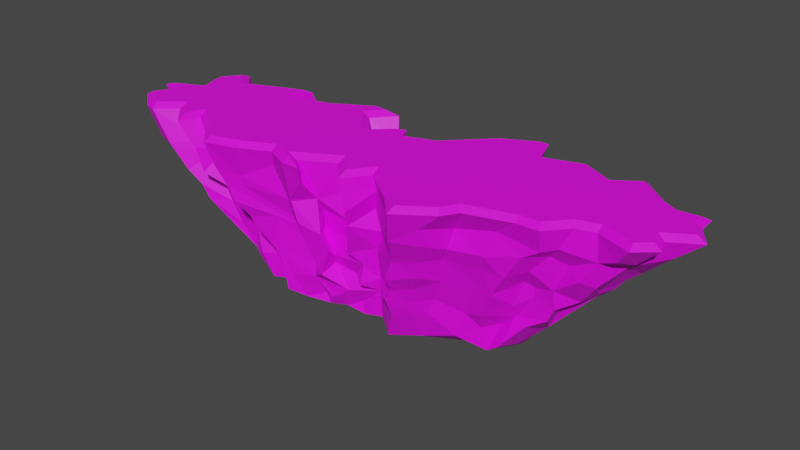 # Source: Land1.blend  (saved by Blender 2.91.10; exported with 4.5.12 LTS)
import bpy
from mathutils import Matrix  # noqa: F401  (used for matrix-valued properties, if any)

bpy.ops.wm.read_factory_settings(use_empty=True)
scene = bpy.context.scene
scene.name = 'Scene'

# ---- collections
col_collection = bpy.data.collections.new('Collection'); scene.collection.children.link(col_collection)

# ---- images (referenced by path relative to the original .blend; pixels are not part of the script)
import os
ASSET_DIR = os.environ.get("B2B_ASSET_DIR", "")  # directory of the original .blend (textures are referenced by path, not embedded)
HERE = os.path.dirname(os.path.abspath(__file__))  # packed textures are extracted next to this script under _unpacked/

def load_image(name, relpath, width, height, colorspace="sRGB"):
    """Load a texture the original file referenced (path relative to the .blend, or extracted next to this script)."""
    p = next((c for c in (os.path.join(HERE, relpath), os.path.join(ASSET_DIR, relpath)) if relpath and os.path.exists(c)), "")
    if p:
        img = bpy.data.images.load(p, check_existing=True)
        img.name = name
    else:  # same state as the original file: an image datablock whose file is absent (Cycles renders it pink)
        img = bpy.data.images.new(name, width, height)
        img.source = "FILE"
        img.filepath = "//" + (relpath or name)
    img.colorspace_settings.name = colorspace
    return img
img_endesga_32_32x_png = load_image('endesga-32-32x.png', 'endesga-32-32x.png', 1024, 1024, 'sRGB')

# ---- materials (node trees are filled in below, after node groups)
mat_cliff = bpy.data.materials.new('Cliff')
mat_cliff.use_transparent_shadow = False

# ---- material node trees
mat_cliff.use_nodes = True; mat_cliff.node_tree.nodes.clear()
_N = mat_cliff.node_tree.nodes; _L = mat_cliff.node_tree.links
n0 = _N.new('ShaderNodeBsdfPrincipled'); n0.name = 'Principled BSDF'; n0.location = (10, 300)
n0.distribution = 'GGX'
n0.subsurface_method = 'BURLEY'
n0.inputs[3].default_value = 1.45
n0.inputs[27].default_value = (0.0, 0.0, 0.0, 1.0)
n0.inputs[28].default_value = 1.0
n1 = _N.new('ShaderNodeOutputMaterial'); n1.name = 'Material Output'; n1.location = (300, 300)
n2 = _N.new('ShaderNodeTexImage'); n2.name = 'Image Texture'; n2.location = (-280, 280)
n2.image = img_endesga_32_32x_png
_L.new(n0.outputs[0], n1.inputs[0])
_L.new(n2.outputs[0], n0.inputs[0])
n1.is_active_output = True

# ---- world
world_world = bpy.data.worlds.new('World'); scene.world = world_world
world_world.use_nodes = True; world_world.node_tree.nodes.clear()
_N = world_world.node_tree.nodes; _L = world_world.node_tree.links
n0 = _N.new('ShaderNodeOutputWorld'); n0.name = 'World Output'; n0.location = (300, 300)
n1 = _N.new('ShaderNodeBackground'); n1.name = 'Background'; n1.location = (10, 300)
n1.inputs[0].default_value = (0.05088, 0.05088, 0.05088, 1.0)
_L.new(n1.outputs[0], n0.inputs[0])
n0.is_active_output = True
world_world.color = (0.05088, 0.05088, 0.05088)
world_world.use_sun_shadow = False
world_world.sun_shadow_jitter_overblur = 0.0

# ---- meshes
me_plane = bpy.data.meshes.new('Plane')
me_plane.from_pydata([(-0.3166, 0.05968, 0.0119), (-0.2177, 0.1093, 0.009697), (-0.5535, 0.5052, 0.0213), (-0.8222, 0.4208, 0.02759), (0.5806, 0.2876, -0.009259), (0.6391, 0.5605, -0.00872), (-0.001349, 0.4282, 0.02591), (-0.07328, 0.1037, 0.006028), (0.3258, 0.1435, -0.00562), (0.8197, 0.4626, -0.01413), (0.5094, 0.578, -0.005314), (0.3012, 0.5986, 0.002412), (0.2197, 0.5853, -0.001889), (0.0569, 0.5433, 0.005992), (-0.188, 0.3966, 0.01116), (-1.762, -0.0005973, 1.061), (-1.641, -0.09846, 1.059), (-1.603, -0.1083, 1.059), (-1.459, 0.01633, 1.056), (-1.333, -0.1097, 1.054), (-1.288, 0.01683, 1.053), (-1.035, -0.1541, 1.049), (-0.9451, -0.2455, 1.048), (-0.7664, -0.1833, 1.045), (-0.5686, -0.07947, 1.041), (-0.4029, -0.1539, 1.039), (-0.3989, -0.1538, 1.039), (-0.448, -0.1089, 1.039), (-0.1616, 0.06354, 1.034), (-0.03911, -0.07235, 1.032), (0.07055, 0.07663, 1.03), (0.343, -0.1265, 1.026), (0.4446, -0.2342, 1.025), (0.6264, -0.1001, 1.021), (0.6894, 0.005493, 1.02), (0.9853, 0.1054, 1.014), (1.112, 0.1124, 1.012), (1.224, 0.2484, 1.01), (1.364, 0.2942, 1.007), (1.574, 0.2255, 1.004), (1.651, 0.297, 1.002), (1.611, 0.4031, 1.003), (1.773, 0.5111, 0.9996), (1.698, 0.6206, 1.001), (1.694, 0.7053, 1.0), (1.565, 0.6864, 1.003), (1.423, 0.7566, 1.005), (1.268, 0.8837, 1.007), (1.117, 0.7711, 1.01), (0.9137, 0.8685, 1.013), (0.6205, 0.7641, 1.018), (0.5456, 0.962, 1.019), (0.3393, 0.845, 1.023), (0.08812, 0.5714, 1.028), (-0.1712, 0.4696, 1.033), (-0.2035, 0.5537, 1.033), (-0.3539, 0.4037, 1.036), (-0.5419, 0.6312, 1.038), (-0.4529, 0.7429, 1.037), (-0.5282, 0.7523, 1.038), (-0.7835, 0.5924, 1.042), (-1.054, 0.5102, 1.047), (-1.077, 0.6468, 1.047), (-1.178, 0.6033, 1.049), (-1.463, 0.469, 1.054), (-1.562, 0.5788, 1.056), (-1.644, 0.4586, 1.058), (-1.597, 0.2768, 1.057), (-1.774, 0.1832, 1.061), (-1.686, 0.1379, 1.059), (-0.4953, 0.5225, 0.1752), (-0.505, 0.5255, 0.3385), (-0.5928, 0.5246, 0.462), (-0.6464, 0.5448, 0.6268), (-0.6821, 0.562, 0.7706), (-0.9039, 0.5291, 0.8402), (-0.8729, 0.5411, 0.7309), (-0.7889, 0.5445, 0.5906), (-0.8506, 0.5592, 0.5165), (-0.7111, 0.5532, 0.4166), (-0.6651, 0.482, 0.2903), (-0.593, 0.5093, 0.1674), (0.3989, 0.1044, 0.1941), (0.4422, 0.1143, 0.3005), (0.5135, 0.08272, 0.4588), (0.5593, 0.04516, 0.6293), (0.5997, 0.01522, 0.7168), (0.6298, 0.0401, 0.843), (0.8677, 0.08441, 0.885), (0.8, 0.05675, 0.7276), (0.7657, 0.09376, 0.6183), (0.7081, 0.1228, 0.4992), (0.6583, 0.1497, 0.3588), (0.463, 0.1485, 0.04807), (-0.94, 0.6964, 0.8503), (-0.893, 0.6678, 0.7151), (-0.8056, 0.6185, 0.586), (-0.6799, 0.5667, 0.2847), (-0.5986, 0.5059, 0.07164), (1.115, 0.1191, 0.8321), (1.015, 0.1033, 0.7744), (0.9067, 0.1066, 0.6063), (0.8155, 0.1301, 0.462), (0.7267, 0.1693, 0.2783), (0.6257, 0.1735, 0.2485), (0.5649, 0.1542, 0.08906), (-1.098, 0.616, 0.8467), (-1.087, 0.5792, 0.7676), (-0.9896, 0.5532, 0.6518), (-0.8807, 0.5546, 0.5245), (-0.8792, 0.5168, 0.398), (-0.7948, 0.5393, 0.3255), (-0.6551, 0.4769, 0.02368), (1.185, 0.1897, 0.8437), (1.11, 0.2271, 0.7644), (1.003, 0.2033, 0.6473), (0.946, 0.2647, 0.5343), (0.8836, 0.2479, 0.3673), (0.6847, 0.2354, 0.1537), (-1.352, 0.4848, 0.8207), (-1.276, 0.474, 0.7209), (-1.171, 0.457, 0.6117), (-1.106, 0.446, 0.523), (-1.053, 0.4343, 0.411), (-0.9824, 0.4375, 0.2595), (-0.9011, 0.4134, 0.1777), (1.201, 0.2768, 0.7185), (0.9924, 0.287, 0.5059), (0.9872, 0.2925, 0.4327), (0.8748, 0.297, 0.2723), (0.7842, 0.3027, 0.1835), (0.7066, 0.2715, -0.01032), (-1.503, 0.6298, 0.8897), (-1.366, 0.5824, 0.7493), (-1.32, 0.5905, 0.6928), (-1.162, 0.5657, 0.4713), (-1.086, 0.5295, 0.3418), (-0.9142, 0.5399, 0.1448), (1.499, 0.2171, 0.8662), (1.379, 0.2545, 0.8069), (1.287, 0.24, 0.6656), (1.118, 0.2704, 0.5391), (1.125, 0.2871, 0.4128), (0.8371, 0.2313, 0.1087), (0.8126, 0.2312, 0.07506), (-1.554, 0.513, 0.8339), (-1.488, 0.4528, 0.739), (-1.295, 0.4401, 0.55), (-1.26, 0.4277, 0.5), (-1.22, 0.3916, 0.4237), (-1.108, 0.447, 0.2956), (-1.005, 0.4151, 0.1444), (-0.9725, 0.323, 0.08474), (1.561, 0.3039, 0.8394), (1.359, 0.2962, 0.6325), (1.249, 0.344, 0.4859), (0.9602, 0.2719, 0.2479), (0.8564, 0.372, 0.04731), (-1.509, 0.325, 0.8492), (-1.42, 0.3393, 0.6706), (-1.394, 0.3362, 0.636), (-1.323, 0.34, 0.5233), (-1.209, 0.3135, 0.4083), (-1.192, 0.3128, 0.4021), (1.503, 0.3469, 0.7885), (1.461, 0.4039, 0.7093), (1.313, 0.4073, 0.5493), (1.301, 0.446, 0.5059), (1.127, 0.3845, 0.4204), (1.013, 0.4259, 0.196), (0.979, 0.3663, 0.2001), (-1.756, 0.1848, 0.8661), (-1.574, 0.2472, 0.691), (-1.507, 0.2463, 0.6047), (-1.41, 0.2716, 0.4983), (-1.298, 0.2538, 0.3901), (-1.071, 0.2571, 0.1373), (-1.12, 0.207, 0.1979), (-0.9498, 0.1918, 0.0291), (1.691, 0.455, 0.8592), (1.496, 0.5216, 0.6738), (1.429, 0.476, 0.6261), (1.365, 0.4825, 0.5451), (0.9276, 0.4064, 0.1133), (-1.241, 0.07548, 0.3155), (-1.246, 0.0724, 0.3221), (-1.388, 0.08333, 0.543), (-1.515, 0.04472, 0.6541), (-1.571, 0.03936, 0.7141), (-1.728, -0.003645, 0.8405), (-1.611, -0.09183, 0.8249), (-1.479, -0.08752, 0.7359), (-1.291, -0.06125, 0.5656), (-1.133, 0.06311, 0.2749), (-1.642, 0.1388, 0.821), (-1.582, 0.1566, 0.7648), (-1.459, 0.1465, 0.5969), (-1.335, 0.04496, 0.5048), (-1.263, 0.1317, 0.4003), (-1.113, 0.1969, 0.2005), (1.652, 0.6037, 0.8957), (1.412, 0.5806, 0.6578), (1.28, 0.5458, 0.4588), (1.226, 0.5466, 0.4144), (1.068, 0.5517, 0.2925), (-1.484, -0.1324, 0.8173), (-1.382, -0.08859, 0.6514), (-1.244, -0.0457, 0.4721), (-0.9409, 0.04904, 0.1935), (1.558, 0.7172, 0.8287), (1.494, 0.6857, 0.7414), (1.25, 0.6248, 0.5054), (0.9995, 0.5733, 0.19), (-1.341, -0.008572, 0.8384), (-1.301, -0.006405, 0.7212), (-1.222, 0.02439, 0.6639), (-1.11, 0.02355, 0.4703), (-1.035, 0.03244, 0.3313), (-0.9028, 0.03908, 0.1538), (-0.8013, 0.05544, 0.02423), (1.456, 0.7076, 0.8157), (1.363, 0.6697, 0.672), (1.064, 0.6388, 0.3926), (1.003, 0.5535, 0.2796), (-1.222, -0.146, 0.8608), (-1.18, -0.1307, 0.7044), (-1.064, -0.03432, 0.5665), (-0.9111, 0.04053, 0.3614), (-0.856, 0.01941, 0.1873), (1.312, 0.7943, 0.8359), (1.229, 0.7755, 0.7205), (1.154, 0.7399, 0.6105), (0.9575, 0.6883, 0.4247), (0.9299, 0.6082, 0.3261), (0.8351, 0.5366, 0.07882), (-1.161, -0.00787, 0.8398), (-1.147, 0.006276, 0.8063), (-0.9375, 0.01953, 0.4991), (-0.7339, 0.07614, 0.2005), (-0.6561, 0.1241, 0.02115), (1.166, 0.8959, 0.8268), (1.114, 0.8654, 0.7482), (1.038, 0.7572, 0.5588), (1.052, 0.7804, 0.571), (0.914, 0.7686, 0.4367), (0.8144, 0.6612, 0.2779), (0.7173, 0.6495, 0.1359), (-1.091, -0.09839, 0.894), (-0.9788, -0.09015, 0.708), (-0.9112, -0.1228, 0.6172), (-0.8958, -0.01087, 0.517), (-0.7812, -0.04677, 0.383), (-0.8107, 0.03906, 0.2782), (-0.6501, 0.0442, 0.04967), (1.022, 0.79, 0.8201), (0.932, 0.7383, 0.6992), (0.9022, 0.6948, 0.6118), (0.7899, 0.6447, 0.4574), (0.7035, 0.6588, 0.3324), (0.5508, 0.6517, 0.1125), (0.5911, 0.6215, 0.006861), (-0.9276, -0.2448, 0.844), (-0.8742, -0.2072, 0.7294), (-0.8374, -0.1963, 0.6366), (-0.7723, -0.1342, 0.5327), (-0.7499, -0.1234, 0.4677), (-0.6202, -0.08716, 0.3452), (-0.5833, -0.07188, 0.2689), (-0.5681, -0.04651, 0.06245), (0.88, 0.8792, 0.8737), (0.7882, 0.8411, 0.7877), (0.7165, 0.7968, 0.6085), (0.672, 0.7896, 0.5316), (0.6659, 0.7129, 0.3693), (0.551, 0.6852, 0.3297), (-0.2231, 0.05131, 0.1052), (0.4783, 0.6557, 0.05735), (-0.778, -0.1748, 0.8105), (-0.7882, -0.172, 0.748), (-0.6324, -0.1005, 0.6226), (-0.5892, -0.08459, 0.5701), (-0.9233, 0.1674, 0.02823), (-0.5363, -0.04121, 0.1712), (-0.4745, 0.02339, 0.01478), (0.5983, 0.7465, 0.7691), (0.5061, 0.6691, 0.6372), (0.4871, 0.6804, 0.5), (0.4482, 0.6119, 0.3949), (0.3681, 0.636, 0.2797), (0.3608, 0.6199, 0.1044), (0.2984, 0.6079, 0.08974), (-0.5839, -0.1035, 0.9157), (-0.493, -0.0828, 0.7112), (-0.4971, -0.04405, 0.5847), (-0.4714, -0.03332, 0.5357), (-0.4338, -0.003584, 0.4281), (-0.3896, 0.02257, 0.2859), (-0.3969, 0.01785, 0.1898), (-0.3558, 0.071, 0.06656), (0.5556, 0.9935, 0.9176), (0.4688, 0.9373, 0.7234), (0.3871, 0.881, 0.6136), (0.39, 0.8563, 0.5148), (0.3532, 0.7981, 0.4025), (0.3246, 0.7277, 0.2723), (0.3201, 0.7279, 0.1666), (0.231, 0.6856, 0.1306), (-0.4171, -0.1439, 0.7608), (-0.4188, -0.1359, 0.7425), (-0.3698, -0.1353, 0.6175), (-0.3532, -0.1045, 0.4989), (-0.307, -0.06894, 0.3584), (-0.2806, -0.04736, 0.269), (1.087, 0.2857, 0.3296), (-0.2784, 0.03805, 0.07639), (0.2165, 0.7602, 0.8167), (0.2359, 0.7635, 0.7061), (0.2141, 0.7468, 0.6003), (0.1519, 0.6822, 0.4713), (1.136, 0.6406, 0.4382), (0.1638, 0.639, 0.3246), (0.06995, 0.603, 0.1503), (0.1016, 0.6, 0.06937), (-0.3003, -0.1703, 0.915), (-0.2889, -0.0516, 0.7698), (-0.2439, -0.08124, 0.5589), (-0.2114, -0.05479, 0.4524), (-0.7188, 0.07573, 0.1766), (-0.1597, 0.06094, 0.1577), (0.1001, 0.6471, 0.8799), (0.06126, 0.589, 0.7044), (0.04452, 0.5808, 0.6097), (0.05253, 0.5931, 0.4548), (0.06346, 0.5829, 0.4079), (0.06016, 0.5252, 0.2748), (-0.01283, 0.4693, 0.1913), (0.03248, 0.463, 0.07338), (-0.3686, -0.08627, 0.8061), (-0.3064, 0.02829, 0.6557), (-0.3263, 0.03681, 0.5277), (-0.2444, 0.03416, 0.3786), (-0.2724, 0.07182, 0.3029), (-0.1738, 0.5526, 0.866), (-0.1313, 0.5238, 0.6726), (-0.2012, 0.5121, 0.5267), (-0.1342, 0.4989, 0.402), (-0.108, 0.4733, 0.3146), (-1.153, -0.006831, 0.3731), (-0.1592, 0.0378, 0.8175), (-0.1312, 0.0466, 0.6363), (-0.1434, 0.05458, 0.5202), (-0.03424, 0.05321, 0.3792), (-0.1357, 0.1005, 0.2651), (0.03059, 0.1263, 0.1932), (-0.1126, 0.132, 0.06987), (1.296, 0.6653, 0.5957), (-0.142, 0.637, 0.7164), (-0.1381, 0.5794, 0.5555), (0.626, 0.6391, 0.05236), (-0.1612, 0.5474, 0.4289), (-0.165, 0.5959, 0.3071), (-0.1334, 0.455, 0.01019), (-0.009766, -0.1271, 0.7953), (-0.03082, -0.08582, 0.6892), (-0.1, -0.01183, 0.4645), (0.8741, 0.5713, 0.1896), (-0.04604, 0.03615, 0.2469), (-0.9358, 0.03934, 0.4073), (-0.2804, 0.4213, 0.8508), (-0.2852, 0.4244, 0.7882), (-0.274, 0.4338, 0.7219), (-0.2542, 0.4528, 0.4987), (-0.234, 0.4486, 0.3756), (-0.2771, 0.4104, 0.23), (-0.2751, 0.3861, 0.1857), (0.0941, 0.03088, 0.9056), (0.05785, 0.05975, 0.7712), (0.1022, 0.07303, 0.6338), (0.05132, 0.07677, 0.5091), (0.05089, 0.1092, 0.2951), (0.03776, 0.1249, 0.2026), (0.02498, 0.1499, 0.003859), (-0.3909, 0.5766, 0.8274), (-0.3942, 0.5932, 0.7165), (-0.3749, 0.5899, 0.6189), (-0.3453, 0.5679, 0.5369), (-0.3463, 0.604, 0.4109), (-0.2826, 0.4661, 0.3137), (-1.074, -0.03434, 0.6049), (0.2632, -0.09648, 0.8702), (0.2391, -0.08526, 0.7208), (0.2303, -0.04912, 0.6343), (0.1254, 0.01499, 0.5235), (0.2455, -0.03125, 0.3813), (0.1793, -0.02931, 0.2842), (0.1186, 0.05453, 0.1784), (-0.1914, 0.4226, 0.0749), (-0.3041, 0.6926, 0.8397), (-0.3398, 0.6692, 0.6804), (-0.2751, 0.6311, 0.5158), (-0.311, 0.5931, 0.2738), (-0.3106, 0.5203, 0.01522), (0.3903, -0.2279, 0.7897), (0.3455, -0.1467, 0.62), (0.2931, -0.136, 0.4774), (0.291, -0.07877, 0.3893), (0.2504, -0.08773, 0.3154), (0.2488, -0.02731, 0.1858), (0.1769, 0.02512, -0.0009714), (-0.5075, 0.6954, 0.8144), (-0.471, 0.6755, 0.7119), (-0.4386, 0.658, 0.5809), (-0.4187, 0.6144, 0.4369), (-0.3684, 0.6015, 0.2664), (-0.3879, 0.5838, 0.1708), (-0.3135, 0.5253, 0.01466), (0.5432, -0.1637, 0.8859), (0.5338, -0.1398, 0.7729), (0.4741, -0.08034, 0.6317), (0.4523, -0.0462, 0.5093), (0.3893, -0.003538, 0.3961), (0.3306, -0.003979, 0.2897), (0.3294, 0.03004, 0.2049), (-0.7607, 0.4414, 0.0261), (-1.819, -0.01179, 1.032), (-1.662, -0.1388, 1.029), (-1.592, -0.1567, 1.028), (-1.462, -0.04383, 1.026), (-1.315, -0.19, 1.024), (-1.266, -0.05149, 1.022), (-1.064, -0.1882, 1.019), (-0.9575, -0.2963, 1.018), (-0.7494, -0.2239, 1.014), (-0.5676, -0.1285, 1.011), (-0.4121, -0.1983, 1.008), (-0.2898, -0.1944, 1.006), (-0.3753, -0.1163, 1.008), (-0.1705, 0.007014, 1.004), (-0.03619, -0.142, 1.002), (0.07923, 0.01478, 0.9994), (0.3132, -0.1596, 0.9959), (0.4389, -0.2929, 0.9944), (0.6591, -0.1303, 0.99), (0.7184, -0.03112, 0.9888), (0.9931, 0.06167, 0.9836), (1.134, 0.06937, 0.9814), (1.249, 0.2104, 0.979), (1.363, 0.2478, 0.9769), (1.585, 0.1755, 0.9735), (1.702, 0.2848, 0.9711), (1.664, 0.3858, 0.9714), (1.834, 0.4991, 0.9681), (1.741, 0.6351, 0.9693), (1.735, 0.7557, 0.9689), (1.572, 0.7318, 0.9718), (1.447, 0.7937, 0.9738), (1.269, 0.9394, 0.9763), (1.111, 0.8222, 0.9793), (0.9157, 0.916, 0.9823), (0.6459, 0.8199, 0.9872), (0.5681, 1.026, 0.9878), (0.311, 0.8798, 0.9926), (0.06205, 0.6086, 0.9977), (-0.1465, 0.5267, 1.002), (-0.1872, 0.6325, 1.002), (-0.3513, 0.4689, 1.005), (-0.4857, 0.6316, 1.007), (-0.3701, 0.7767, 1.004), (-0.5388, 0.7978, 1.007), (-0.8024, 0.6327, 1.012), (-1.019, 0.5667, 1.016), (-1.044, 0.7092, 1.016), (-1.197, 0.6434, 1.019), (-1.453, 0.5227, 1.024), (-1.567, 0.6498, 1.025), (-1.692, 0.4669, 1.028), (-1.649, 0.2993, 1.028), (-1.869, 0.1825, 1.032), (-1.747, 0.1195, 1.03)], [], [(9, 5, 260, 10, 11, 12, 13, 361, 14, 401, 415, 2, 112, 423, 3, 178, 281, 219, 239, 283, 0, 1, 7, 381, 408, 8, 4, 131), (232, 222, 319, 242), (253, 239, 327), (75, 74, 469, 470), (358, 246, 259), (289, 276, 259), (361, 6, 13), (349, 324, 348), (43, 42, 41, 40, 39, 38, 37, 36, 35, 34, 33, 32, 31, 30, 29, 28, 27, 26, 25, 24, 23, 22, 21, 20, 19, 18, 17, 16, 15, 69, 68, 67, 66, 65, 64, 63, 62, 61, 60, 59, 58, 57, 56, 55, 54, 53, 52, 51, 50, 49, 48, 47, 46, 45, 44), (88, 87, 443, 444), (94, 75, 470, 471), (99, 88, 444, 445), (106, 94, 471, 472), (113, 99, 445, 446), (119, 106, 472, 473), (139, 113, 446, 447), (132, 119, 473, 474), (138, 139, 447, 448), (145, 132, 474, 475), (153, 138, 448, 449), (158, 145, 475, 476), (164, 153, 449, 450), (171, 158, 476, 477), (179, 164, 450, 451), (190, 189, 424, 425), (194, 171, 477, 478), (200, 179, 451, 452), (205, 190, 425, 426), (189, 194, 478, 424), (209, 200, 452, 453), (213, 205, 426, 427), (220, 209, 453, 454), (224, 213, 427, 428), (229, 220, 454, 455), (235, 224, 428, 429), (240, 229, 455, 456), (247, 235, 429, 430), (254, 240, 456, 457), (261, 247, 430, 431), (269, 254, 457, 458), (277, 261, 431, 432), (284, 270, 269, 458, 459), (291, 277, 432, 433), (299, 284, 459, 460), (307, 291, 433, 434), (315, 299, 460, 461), (323, 307, 434, 435), (329, 315, 461, 462), (337, 323, 435, 436), (342, 329, 462, 463), (348, 324, 337, 436, 437), (342, 463, 464), (362, 348, 437, 438), (368, 342, 464, 465), (375, 362, 438, 439), (382, 368, 465, 466), (389, 375, 439, 440), (397, 382, 466, 467), (402, 389, 440, 441), (409, 397, 467, 468), (416, 402, 441, 442), (74, 409, 468, 469), (87, 416, 442, 443), (8, 422, 82), (82, 422, 421, 83), (83, 421, 420, 84), (84, 420, 419), (84, 419, 418, 85), (85, 418, 417, 86), (86, 417, 416, 87), (415, 414, 70), (70, 414, 413, 71), (71, 413, 412), (71, 412, 411, 72), (72, 411, 73), (73, 411, 410, 74), (74, 410, 409), (8, 408, 407, 422), (422, 407, 406, 421), (421, 406, 405, 420), (420, 405, 404, 419), (419, 404, 403, 418), (418, 403, 402, 417), (417, 402, 416), (414, 415, 400, 413), (413, 400, 386, 412), (412, 386, 399, 411), (411, 399, 398), (411, 398, 410), (410, 398, 397, 409), (408, 395, 407), (407, 395, 394, 406), (406, 394, 393, 405), (405, 393, 392, 404), (404, 392, 391, 403), (403, 391, 390, 402), (402, 390, 389), (401, 374, 415), (415, 374, 387, 400), (400, 387, 386), (386, 385, 399), (399, 385, 384, 398), (398, 384, 383), (398, 383, 382, 397), (408, 381, 380, 395), (395, 380, 379, 394), (394, 379, 393), (393, 379, 378, 392), (392, 378, 377, 391), (391, 377, 376, 390), (390, 376, 375, 389), (401, 14, 396), (401, 396, 374), (374, 373, 387), (387, 373, 372, 386), (386, 372, 371, 385), (385, 371, 370, 384), (384, 370, 369, 383), (383, 369, 368, 382), (381, 7, 353), (381, 353, 380), (380, 353, 366, 379), (379, 366, 351), (379, 351, 364, 378), (378, 364, 363, 377), (377, 363, 376), (376, 363, 362, 375), (14, 361, 396), (374, 396, 361, 360, 373), (373, 360, 359, 372), (372, 359, 344, 371), (371, 344, 357, 370), (370, 357, 356, 369), (369, 356, 342, 368), (7, 354, 353), (353, 352, 366), (366, 352, 351), (351, 350, 364), (364, 350, 349, 363), (363, 349, 348, 362), (361, 346, 360), (360, 346, 345, 359), (359, 345, 344), (344, 343, 357), (357, 343, 356), (356, 343, 342), (7, 1, 354), (354, 1, 275, 328, 353), (353, 328, 341, 352), (352, 341, 340, 351), (351, 340, 339, 350), (350, 339, 338, 349), (349, 338, 324), (361, 13, 336), (361, 336, 335, 346), (346, 335, 334), (346, 334, 333, 345), (345, 333, 332, 344), (344, 332, 331, 343), (343, 331, 330), (343, 330, 329, 342), (328, 312, 341), (341, 312, 326, 340), (340, 326, 325, 339), (339, 325, 338), (338, 325, 324), (324, 323, 337), (13, 322, 336), (336, 322, 321, 335), (335, 321, 320, 334), (334, 320, 318, 333), (333, 318, 332), (332, 318, 317, 331), (331, 317, 316, 330), (330, 316, 315, 329), (1, 0, 314, 275), (275, 314, 297, 328), (328, 297, 312), (312, 311, 326), (326, 311, 310, 325), (325, 310, 309), (325, 309, 308, 324), (324, 308, 307, 323), (13, 12, 306, 322), (321, 306, 305, 304, 320), (320, 304, 303, 318), (318, 303, 302), (318, 302, 301, 317), (317, 301, 300, 316), (316, 300, 299, 315), (0, 298, 314), (314, 298, 297), (297, 296, 312), (312, 296, 295, 311), (311, 295, 294, 310), (310, 294, 293, 309), (309, 293, 292, 308), (308, 292, 291, 307), (12, 290, 306), (306, 290, 289, 305), (305, 289, 288, 304), (304, 288, 287, 303), (303, 287, 286, 302), (302, 286, 285, 301), (301, 285, 284, 300), (300, 284, 299), (0, 283, 298), (298, 283, 282, 297), (297, 282, 266, 296), (296, 266, 295), (295, 266, 280, 294), (294, 280, 279, 293), (293, 279, 278, 292), (292, 278, 277, 291), (12, 11, 276, 289, 290), (289, 259, 274, 288), (288, 274, 273, 287), (287, 273, 272, 286), (286, 272, 271, 285), (285, 271, 270, 284), (283, 268, 267, 282), (282, 267, 266), (266, 265, 264, 280), (280, 264, 263, 279), (279, 263, 262, 278), (278, 262, 261, 277), (11, 10, 260, 276), (276, 260, 358, 259), (259, 258, 274), (274, 258, 273), (273, 258, 257, 272), (272, 257, 256, 271), (271, 256, 255, 270), (270, 255, 254, 269), (283, 239, 253, 268), (268, 253, 327, 267), (267, 327, 252, 266), (266, 252, 251, 265), (265, 251, 250, 264), (264, 250, 249, 263), (263, 249, 248, 262), (262, 248, 247, 261), (259, 246, 245, 258), (258, 245, 244), (258, 244, 243, 257), (257, 243, 242, 256), (256, 242, 241, 255), (255, 241, 240, 254), (327, 238, 227, 252), (252, 227, 367, 251), (251, 367, 237, 250), (250, 237, 226, 249), (249, 226, 388, 236, 248), (248, 236, 235, 247), (260, 5, 246, 358), (246, 234, 365, 233, 245), (245, 233, 232, 244), (244, 232, 242, 243), (242, 231, 230, 241), (241, 230, 229, 240), (239, 219, 228, 238, 327), (238, 228, 227), (367, 217, 226, 237), (236, 225, 224, 235), (5, 9, 234, 246), (233, 223, 204, 222, 232), (242, 319, 211, 355, 231), (231, 355, 221, 230), (230, 221, 220, 229), (219, 218, 228), (228, 218, 208, 227), (227, 208, 217, 367), (217, 216, 226), (226, 216, 215, 388), (388, 215, 214, 225), (225, 214, 213, 224), (388, 225, 236), (365, 212, 204, 223), (221, 210, 209, 220), (208, 347, 217), (217, 347, 207, 216), (216, 207, 192, 215), (215, 192, 206, 214), (214, 206, 205, 213), (9, 183, 234), (234, 183, 169, 212), (212, 169, 204), (204, 203, 319), (319, 203, 202, 211), (211, 202, 201, 221, 355), (221, 201, 180, 210), (210, 180, 200, 209), (184, 199, 198, 185), (187, 196, 195, 188), (188, 195, 194, 189), (206, 191, 190, 205), (187, 186, 196), (204, 169, 167, 203), (203, 167, 182, 202), (202, 182, 181, 201), (201, 181, 180), (180, 179, 200), (177, 176, 199), (199, 176, 175, 198), (198, 175, 174, 197), (197, 174, 173, 196, 186), (196, 173, 172, 195), (195, 172, 171, 194), (219, 281, 178, 177, 208, 218), (208, 177, 199, 184, 193), (193, 184, 185, 207, 347), (207, 185, 197, 186, 192), (192, 186, 187, 206), (206, 187, 188, 191), (191, 188, 189, 190), (9, 157, 183), (183, 157, 170, 169), (169, 168, 167), (182, 167, 166, 181), (181, 166, 165, 180), (180, 165, 164, 179), (178, 3, 152), (178, 152, 151, 177), (177, 151, 163, 176), (176, 163, 162, 175), (175, 162, 161, 174), (174, 161, 160, 173), (173, 160, 159, 172), (172, 159, 158, 171), (157, 156, 170), (170, 156, 313, 169), (169, 313, 142, 168), (168, 142, 155, 167), (167, 155, 154, 166), (166, 154, 164, 165), (151, 150, 163), (163, 150, 149, 162), (162, 149, 148, 161), (161, 148, 147, 160), (160, 147, 146, 159), (159, 146, 145, 158), (9, 131, 144, 157), (157, 144, 143, 156), (142, 141, 155), (155, 141, 140, 154), (154, 140, 139, 164), (164, 139, 138, 153), (152, 3, 137, 151), (151, 137, 136, 150), (150, 136, 149), (149, 136, 135, 148), (148, 135, 134, 147), (147, 134, 133, 146), (146, 133, 132, 145), (144, 131, 130, 143), (143, 130, 129, 156), (156, 129, 128, 142, 313), (142, 128, 127, 141), (140, 141, 126, 139), (3, 125, 137), (137, 125, 124, 136), (136, 124, 123), (136, 123, 122, 135), (135, 122, 121, 134), (134, 121, 120, 133), (133, 120, 119, 132), (4, 105, 131), (131, 105, 118, 130), (130, 118, 103, 129), (129, 103, 117, 128), (128, 117, 116, 127), (127, 116, 115, 141), (141, 115, 114, 126), (126, 114, 113, 139), (3, 423, 112, 81, 125), (125, 81, 111, 124), (124, 111, 110, 123), (123, 110, 109, 122), (122, 109, 108, 121), (121, 108, 107, 120), (120, 107, 106, 119), (105, 104, 118), (118, 104, 103), (103, 102, 117), (117, 102, 116), (116, 102, 101, 115), (115, 101, 100, 114), (114, 100, 99, 113), (112, 2, 98), (112, 98, 81), (81, 97, 111), (111, 97, 79, 110), (110, 79, 78, 109), (109, 78, 96, 108), (108, 96, 95, 107), (107, 95, 94, 106), (4, 8, 93, 105), (103, 104, 92, 102), (102, 92, 91), (102, 91, 90, 101), (101, 90, 89, 100), (100, 89, 88, 99), (185, 198, 197), (81, 80, 97), (97, 80, 79), (78, 77, 96), (96, 77, 76, 95), (95, 76, 75, 94), (93, 8, 82, 105), (105, 82, 83, 104), (104, 83, 84, 92), (92, 84, 91), (91, 84, 85, 90), (90, 85, 86, 89), (89, 86, 87, 88), (2, 415, 70, 81, 98), (81, 70, 71, 80), (80, 71, 79), (79, 71, 72, 78), (78, 72, 73, 77), (77, 73, 74, 76), (76, 74, 75), (208, 193, 347), (204, 319, 222), (234, 212, 365), (365, 223, 233), (322, 306, 321), (15, 16, 425, 424), (16, 17, 426, 425), (17, 18, 427, 426), (18, 19, 428, 427), (19, 20, 429, 428), (20, 21, 430, 429), (21, 22, 431, 430), (22, 23, 432, 431), (23, 24, 433, 432), (24, 25, 434, 433), (25, 26, 435, 434), (26, 27, 436, 435), (27, 28, 437, 436), (28, 29, 438, 437), (29, 30, 439, 438), (30, 31, 440, 439), (31, 32, 441, 440), (32, 33, 442, 441), (33, 34, 443, 442), (34, 35, 444, 443), (35, 36, 445, 444), (36, 37, 446, 445), (37, 38, 447, 446), (38, 39, 448, 447), (39, 40, 449, 448), (40, 41, 450, 449), (41, 42, 451, 450), (42, 43, 452, 451), (43, 44, 453, 452), (44, 45, 454, 453), (45, 46, 455, 454), (46, 47, 456, 455), (47, 48, 457, 456), (48, 49, 458, 457), (49, 50, 459, 458), (50, 51, 460, 459), (51, 52, 461, 460), (52, 53, 462, 461), (53, 54, 463, 462), (54, 55, 464, 463), (55, 56, 465, 464), (56, 57, 466, 465), (57, 58, 467, 466), (58, 59, 468, 467), (59, 60, 469, 468), (60, 61, 470, 469), (61, 62, 471, 470), (62, 63, 472, 471), (63, 64, 473, 472), (64, 65, 474, 473), (65, 66, 475, 474), (66, 67, 476, 475), (67, 68, 477, 476), (68, 69, 478, 477), (69, 15, 424, 478)])
_uv = me_plane.uv_layers.new(name='UVMap')
_uv.uv.foreach_set('vector', [0.109, 0.4796, 0.109, 0.4796, 0.109, 0.4796, 0.109, 0.4796, 0.109, 0.4796, 0.109, 0.4796, 0.109, 0.4796, 0.109, 0.4796, 0.109, 0.4796, 0.109, 0.4796, 0.109, 0.4796, 0.109, 0.4796, 0.109, 0.4796, 0.109, 0.4796, 0.109, 0.4796, 0.109, 0.4796, 0.109, 0.4796, 0.109, 0.4796, 0.109, 0.4796, 0.109, 0.4796, 0.109, 0.4796, 0.109, 0.4796, 0.109, 0.4796, 0.109, 0.4796, 0.109, 0.4796, 0.109, 0.4796, 0.109, 0.4796, 0.109, 0.4796, 0.109, 0.4796, 0.109, 0.4796, 0.109, 0.4796, 0.109, 0.4796, 0.109, 0.4796, 0.109, 0.4796, 0.109, 0.4796, 0.109, 0.4796, 0.109, 0.4796, 0.109, 0.4796, 0.109, 0.4796, 0.109, 0.4796, 0.109, 0.4796, 0.109, 0.4796, 0.109, 0.4796, 0.109, 0.4796, 0.109, 0.4796, 0.109, 0.4796, 0.109, 0.4796, 0.109, 0.4796, 0.109, 0.4796, 0.109, 0.4796, 0.109, 0.4796, 0.1701, 0.5248, 0.1701, 0.5248, 0.1701, 0.5248, 0.1701, 0.5248, 0.1701, 0.5248, 0.1701, 0.5248, 0.1701, 0.5248, 0.1701, 0.5248, 0.1701, 0.5248, 0.1701, 0.5248, 0.1701, 0.5248, 0.1701, 0.5248, 0.1701, 0.5248, 0.1701, 0.5248, 0.1701, 0.5248, 0.1701, 0.5248, 0.1701, 0.5248, 0.1701, 0.5248, 0.1701, 0.5248, 0.1701, 0.5248, 0.1701, 0.5248, 0.1701, 0.5248, 0.1701, 0.5248, 0.1701, 0.5248, 0.1701, 0.5248, 0.1701, 0.5248, 0.1701, 0.5248, 0.1701, 0.5248, 0.1701, 0.5248, 0.1701, 0.5248, 0.1701, 0.5248, 0.1701, 0.5248, 0.1701, 0.5248, 0.1701, 0.5248, 0.1701, 0.5248, 0.1701, 0.5248, 0.1701, 0.5248, 0.1701, 0.5248, 0.1701, 0.5248, 0.1701, 0.5248, 0.1701, 0.5248, 0.1701, 0.5248, 0.1701, 0.5248, 0.1701, 0.5248, 0.1701, 0.5248, 0.1701, 0.5248, 0.1701, 0.5248, 0.1701, 0.5248, 0.1701, 0.5248, 0.1701, 0.5248, 0.1701, 0.5248, 0.1701, 0.5248, 0.1701, 0.5248, 0.1701, 0.5248, 0.1701, 0.5248, 0.109, 0.4796, 0.109, 0.4796, 0.109, 0.4796, 0.109, 0.4796, 0.109, 0.4796, 0.109, 0.4796, 0.109, 0.4796, 0.109, 0.4796, 0.109, 0.4796, 0.109, 0.4796, 0.109, 0.4796, 0.109, 0.4796, 0.109, 0.4796, 0.109, 0.4796, 0.109, 0.4796, 0.109, 0.4796, 0.109, 0.4796, 0.109, 0.4796, 0.109, 0.4796, 0.109, 0.4796, 0.109, 0.4796, 0.109, 0.4796, 0.109, 0.4796, 0.109, 0.4796, 0.109, 0.4796, 0.109, 0.4796, 0.109, 0.4796, 0.109, 0.4796, 0.109, 0.4796, 0.109, 0.4796, 0.109, 0.4796, 0.109, 0.4796, 0.109, 0.4796, 0.109, 0.4796, 0.109, 0.4796, 0.109, 0.4796, 0.109, 0.4796, 0.109, 0.4796, 0.109, 0.4796, 0.109, 0.4796, 0.109, 0.4796, 0.109, 0.4796, 0.109, 0.4796, 0.109, 0.4796, 0.109, 0.4796, 0.109, 0.4796, 0.109, 0.4796, 0.109, 0.4796, 0.109, 0.4796, 0.109, 0.4796, 0.109, 0.4796, 0.109, 0.4796, 0.109, 0.4796, 0.109, 0.4796, 0.109, 0.4796, 0.109, 0.4796, 0.109, 0.4796, 0.109, 0.4796, 0.109, 0.4796, 0.109, 0.4796, 0.109, 0.4796, 0.109, 0.4796, 0.109, 0.4796, 0.109, 0.4796, 0.109, 0.4796, 0.109, 0.4796, 0.109, 0.4796, 0.109, 0.4796, 0.109, 0.4796, 0.109, 0.4796, 0.109, 0.4796, 0.109, 0.4796, 0.109, 0.4796, 0.109, 0.4796, 0.109, 0.4796, 0.109, 0.4796, 0.109, 0.4796, 0.109, 0.4796, 0.109, 0.4796, 0.109, 0.4796, 0.109, 0.4796, 0.109, 0.4796, 0.109, 0.4796, 0.109, 0.4796, 0.109, 0.4796, 0.109, 0.4796, 0.109, 0.4796, 0.109, 0.4796, 0.109, 0.4796, 0.109, 0.4796, 0.109, 0.4796, 0.109, 0.4796, 0.109, 0.4796, 0.109, 0.4796, 0.109, 0.4796, 0.109, 0.4796, 0.109, 0.4796, 0.109, 0.4796, 0.109, 0.4796, 0.109, 0.4796, 0.109, 0.4796, 0.109, 0.4796, 0.109, 0.4796, 0.109, 0.4796, 0.109, 0.4796, 0.109, 0.4796, 0.109, 0.4796, 0.109, 0.4796, 0.109, 0.4796, 0.109, 0.4796, 0.109, 0.4796, 0.109, 0.4796, 0.109, 0.4796, 0.109, 0.4796, 0.109, 0.4796, 0.109, 0.4796, 0.109, 0.4796, 0.109, 0.4796, 0.109, 0.4796, 0.109, 0.4796, 0.109, 0.4796, 0.109, 0.4796, 0.109, 0.4796, 0.109, 0.4796, 0.109, 0.4796, 0.109, 0.4796, 0.109, 0.4796, 0.109, 0.4796, 0.109, 0.4796, 0.109, 0.4796, 0.109, 0.4796, 0.109, 0.4796, 0.109, 0.4796, 0.109, 0.4796, 0.109, 0.4796, 0.109, 0.4796, 0.109, 0.4796, 0.109, 0.4796, 0.109, 0.4796, 0.109, 0.4796, 0.109, 0.4796, 0.109, 0.4796, 0.109, 0.4796, 0.109, 0.4796, 0.109, 0.4796, 0.109, 0.4796, 0.109, 0.4796, 0.109, 0.4796, 0.109, 0.4796, 0.109, 0.4796, 0.109, 0.4796, 0.109, 0.4796, 0.109, 0.4796, 0.109, 0.4796, 0.109, 0.4796, 0.109, 0.4796, 0.109, 0.4796, 0.109, 0.4796, 0.109, 0.4796, 0.109, 0.4796, 0.109, 0.4796, 0.109, 0.4796, 0.109, 0.4796, 0.109, 0.4796, 0.109, 0.4796, 0.109, 0.4796, 0.109, 0.4796, 0.109, 0.4796, 0.109, 0.4796, 0.109, 0.4796, 0.109, 0.4796, 0.109, 0.4796, 0.109, 0.4796, 0.109, 0.4796, 0.109, 0.4796, 0.109, 0.4796, 0.109, 0.4796, 0.109, 0.4796, 0.109, 0.4796, 0.109, 0.4796, 0.109, 0.4796, 0.109, 0.4796, 0.109, 0.4796, 0.109, 0.4796, 0.109, 0.4796, 0.109, 0.4796, 0.109, 0.4796, 0.109, 0.4796, 0.109, 0.4796, 0.109, 0.4796, 0.109, 0.4796, 0.109, 0.4796, 0.109, 0.4796, 0.109, 0.4796, 0.109, 0.4796, 0.109, 0.4796, 0.109, 0.4796, 0.109, 0.4796, 0.109, 0.4796, 0.109, 0.4796, 0.109, 0.4796, 0.109, 0.4796, 0.109, 0.4796, 0.109, 0.4796, 0.109, 0.4796, 0.109, 0.4796, 0.109, 0.4796, 0.109, 0.4796, 0.109, 0.4796, 0.109, 0.4796, 0.109, 0.4796, 0.109, 0.4796, 0.109, 0.4796, 0.109, 0.4796, 0.109, 0.4796, 0.109, 0.4796, 0.109, 0.4796, 0.109, 0.4796, 0.109, 0.4796, 0.109, 0.4796, 0.109, 0.4796, 0.109, 0.4796, 0.109, 0.4796, 0.109, 0.4796, 0.109, 0.4796, 0.109, 0.4796, 0.109, 0.4796, 0.109, 0.4796, 0.109, 0.4796, 0.109, 0.4796, 0.109, 0.4796, 0.109, 0.4796, 0.109, 0.4796, 0.109, 0.4796, 0.109, 0.4796, 0.109, 0.4796, 0.109, 0.4796, 0.109, 0.4796, 0.109, 0.4796, 0.109, 0.4796, 0.109, 0.4796, 0.109, 0.4796, 0.109, 0.4796, 0.109, 0.4796, 0.109, 0.4796, 0.109, 0.4796, 0.109, 0.4796, 0.109, 0.4796, 0.109, 0.4796, 0.109, 0.4796, 0.109, 0.4796, 0.109, 0.4796, 0.109, 0.4796, 0.109, 0.4796, 0.109, 0.4796, 0.109, 0.4796, 0.109, 0.4796, 0.109, 0.4796, 0.109, 0.4796, 0.109, 0.4796, 0.109, 0.4796, 0.109, 0.4796, 0.109, 0.4796, 0.109, 0.4796, 0.109, 0.4796, 0.109, 0.4796, 0.109, 0.4796, 0.109, 0.4796, 0.109, 0.4796, 0.109, 0.4796, 0.109, 0.4796, 0.109, 0.4796, 0.109, 0.4796, 0.109, 0.4796, 0.109, 0.4796, 0.109, 0.4796, 0.109, 0.4796, 0.109, 0.4796, 0.109, 0.4796, 0.109, 0.4796, 0.109, 0.4796, 0.109, 0.4796, 0.109, 0.4796, 0.109, 0.4796, 0.109, 0.4796, 0.109, 0.4796, 0.109, 0.4796, 0.109, 0.4796, 0.109, 0.4796, 0.109, 0.4796, 0.109, 0.4796, 0.109, 0.4796, 0.109, 0.4796, 0.109, 0.4796, 0.109, 0.4796, 0.109, 0.4796, 0.109, 0.4796, 0.109, 0.4796, 0.109, 0.4796, 0.109, 0.4796, 0.109, 0.4796, 0.109, 0.4796, 0.109, 0.4796, 0.109, 0.4796, 0.109, 0.4796, 0.109, 0.4796, 0.109, 0.4796, 0.109, 0.4796, 0.109, 0.4796, 0.109, 0.4796, 0.109, 0.4796, 0.109, 0.4796, 0.109, 0.4796, 0.109, 0.4796, 0.109, 0.4796, 0.109, 0.4796, 0.109, 0.4796, 0.109, 0.4796, 0.109, 0.4796, 0.109, 0.4796, 0.109, 0.4796, 0.109, 0.4796, 0.109, 0.4796, 0.109, 0.4796, 0.109, 0.4796, 0.109, 0.4796, 0.109, 0.4796, 0.109, 0.4796, 0.109, 0.4796, 0.109, 0.4796, 0.109, 0.4796, 0.109, 0.4796, 0.109, 0.4796, 0.109, 0.4796, 0.109, 0.4796, 0.109, 0.4796, 0.109, 0.4796, 0.109, 0.4796, 0.109, 0.4796, 0.109, 0.4796, 0.109, 0.4796, 0.109, 0.4796, 0.109, 0.4796, 0.109, 0.4796, 0.109, 0.4796, 0.109, 0.4796, 0.109, 0.4796, 0.109, 0.4796, 0.109, 0.4796, 0.109, 0.4796, 0.109, 0.4796, 0.109, 0.4796, 0.109, 0.4796, 0.109, 0.4796, 0.109, 0.4796, 0.109, 0.4796, 0.109, 0.4796, 0.109, 0.4796, 0.109, 0.4796, 0.109, 0.4796, 0.109, 0.4796, 0.109, 0.4796, 0.109, 0.4796, 0.109, 0.4796, 0.109, 0.4796, 0.109, 0.4796, 0.109, 0.4796, 0.109, 0.4796, 0.109, 0.4796, 0.109, 0.4796, 0.109, 0.4796, 0.109, 0.4796, 0.109, 0.4796, 0.109, 0.4796, 0.109, 0.4796, 0.109, 0.4796, 0.109, 0.4796, 0.109, 0.4796, 0.109, 0.4796, 0.109, 0.4796, 0.109, 0.4796, 0.109, 0.4796, 0.109, 0.4796, 0.109, 0.4796, 0.109, 0.4796, 0.109, 0.4796, 0.109, 0.4796, 0.109, 0.4796, 0.109, 0.4796, 0.109, 0.4796, 0.109, 0.4796, 0.109, 0.4796, 0.109, 0.4796, 0.109, 0.4796, 0.109, 0.4796, 0.109, 0.4796, 0.109, 0.4796, 0.109, 0.4796, 0.109, 0.4796, 0.109, 0.4796, 0.109, 0.4796, 0.109, 0.4796, 0.109, 0.4796, 0.109, 0.4796, 0.109, 0.4796, 0.109, 0.4796, 0.109, 0.4796, 0.109, 0.4796, 0.109, 0.4796, 0.109, 0.4796, 0.109, 0.4796, 0.109, 0.4796, 0.109, 0.4796, 0.109, 0.4796, 0.109, 0.4796, 0.109, 0.4796, 0.109, 0.4796, 0.109, 0.4796, 0.109, 0.4796, 0.109, 0.4796, 0.109, 0.4796, 0.109, 0.4796, 0.109, 0.4796, 0.109, 0.4796, 0.109, 0.4796, 0.109, 0.4796, 0.109, 0.4796, 0.109, 0.4796, 0.109, 0.4796, 0.109, 0.4796, 0.109, 0.4796, 0.109, 0.4796, 0.109, 0.4796, 0.109, 0.4796, 0.109, 0.4796, 0.109, 0.4796, 0.109, 0.4796, 0.109, 0.4796, 0.109, 0.4796, 0.109, 0.4796, 0.109, 0.4796, 0.109, 0.4796, 0.109, 0.4796, 0.109, 0.4796, 0.109, 0.4796, 0.109, 0.4796, 0.109, 0.4796, 0.109, 0.4796, 0.109, 0.4796, 0.109, 0.4796, 0.109, 0.4796, 0.109, 0.4796, 0.109, 0.4796, 0.109, 0.4796, 0.109, 0.4796, 0.109, 0.4796, 0.109, 0.4796, 0.109, 0.4796, 0.109, 0.4796, 0.109, 0.4796, 0.109, 0.4796, 0.109, 0.4796, 0.109, 0.4796, 0.109, 0.4796, 0.109, 0.4796, 0.109, 0.4796, 0.109, 0.4796, 0.109, 0.4796, 0.109, 0.4796, 0.109, 0.4796, 0.109, 0.4796, 0.109, 0.4796, 0.109, 0.4796, 0.109, 0.4796, 0.109, 0.4796, 0.109, 0.4796, 0.109, 0.4796, 0.109, 0.4796, 0.109, 0.4796, 0.109, 0.4796, 0.109, 0.4796, 0.109, 0.4796, 0.109, 0.4796, 0.109, 0.4796, 0.109, 0.4796, 0.109, 0.4796, 0.109, 0.4796, 0.109, 0.4796, 0.109, 0.4796, 0.109, 0.4796, 0.109, 0.4796, 0.109, 0.4796, 0.109, 0.4796, 0.109, 0.4796, 0.109, 0.4796, 0.109, 0.4796, 0.109, 0.4796, 0.109, 0.4796, 0.109, 0.4796, 0.109, 0.4796, 0.109, 0.4796, 0.109, 0.4796, 0.109, 0.4796, 0.109, 0.4796, 0.109, 0.4796, 0.109, 0.4796, 0.109, 0.4796, 0.109, 0.4796, 0.109, 0.4796, 0.109, 0.4796, 0.109, 0.4796, 0.109, 0.4796, 0.109, 0.4796, 0.109, 0.4796, 0.109, 0.4796, 0.109, 0.4796, 0.109, 0.4796, 0.109, 0.4796, 0.109, 0.4796, 0.109, 0.4796, 0.109, 0.4796, 0.109, 0.4796, 0.109, 0.4796, 0.109, 0.4796, 0.109, 0.4796, 0.109, 0.4796, 0.109, 0.4796, 0.109, 0.4796, 0.109, 0.4796, 0.109, 0.4796, 0.109, 0.4796, 0.109, 0.4796, 0.109, 0.4796, 0.109, 0.4796, 0.109, 0.4796, 0.109, 0.4796, 0.109, 0.4796, 0.109, 0.4796, 0.109, 0.4796, 0.109, 0.4796, 0.109, 0.4796, 0.109, 0.4796, 0.109, 0.4796, 0.109, 0.4796, 0.109, 0.4796, 0.109, 0.4796, 0.109, 0.4796, 0.109, 0.4796, 0.109, 0.4796, 0.109, 0.4796, 0.109, 0.4796, 0.109, 0.4796, 0.109, 0.4796, 0.109, 0.4796, 0.109, 0.4796, 0.109, 0.4796, 0.109, 0.4796, 0.109, 0.4796, 0.109, 0.4796, 0.109, 0.4796, 0.109, 0.4796, 0.109, 0.4796, 0.109, 0.4796, 0.109, 0.4796, 0.109, 0.4796, 0.109, 0.4796, 0.109, 0.4796, 0.109, 0.4796, 0.109, 0.4796, 0.109, 0.4796, 0.109, 0.4796, 0.109, 0.4796, 0.109, 0.4796, 0.109, 0.4796, 0.109, 0.4796, 0.109, 0.4796, 0.109, 0.4796, 0.109, 0.4796, 0.109, 0.4796, 0.109, 0.4796, 0.109, 0.4796, 0.109, 0.4796, 0.109, 0.4796, 0.109, 0.4796, 0.109, 0.4796, 0.109, 0.4796, 0.109, 0.4796, 0.109, 0.4796, 0.109, 0.4796, 0.109, 0.4796, 0.109, 0.4796, 0.109, 0.4796, 0.109, 0.4796, 0.109, 0.4796, 0.109, 0.4796, 0.109, 0.4796, 0.109, 0.4796, 0.109, 0.4796, 0.109, 0.4796, 0.109, 0.4796, 0.109, 0.4796, 0.109, 0.4796, 0.109, 0.4796, 0.109, 0.4796, 0.109, 0.4796, 0.109, 0.4796, 0.109, 0.4796, 0.109, 0.4796, 0.109, 0.4796, 0.109, 0.4796, 0.109, 0.4796, 0.109, 0.4796, 0.109, 0.4796, 0.109, 0.4796, 0.109, 0.4796, 0.109, 0.4796, 0.109, 0.4796, 0.109, 0.4796, 0.109, 0.4796, 0.109, 0.4796, 0.109, 0.4796, 0.109, 0.4796, 0.109, 0.4796, 0.109, 0.4796, 0.109, 0.4796, 0.109, 0.4796, 0.109, 0.4796, 0.109, 0.4796, 0.109, 0.4796, 0.109, 0.4796, 0.109, 0.4796, 0.109, 0.4796, 0.109, 0.4796, 0.109, 0.4796, 0.109, 0.4796, 0.109, 0.4796, 0.109, 0.4796, 0.109, 0.4796, 0.109, 0.4796, 0.109, 0.4796, 0.109, 0.4796, 0.109, 0.4796, 0.109, 0.4796, 0.109, 0.4796, 0.109, 0.4796, 0.109, 0.4796, 0.109, 0.4796, 0.109, 0.4796, 0.109, 0.4796, 0.109, 0.4796, 0.109, 0.4796, 0.109, 0.4796, 0.109, 0.4796, 0.109, 0.4796, 0.109, 0.4796, 0.109, 0.4796, 0.109, 0.4796, 0.109, 0.4796, 0.109, 0.4796, 0.109, 0.4796, 0.109, 0.4796, 0.109, 0.4796, 0.109, 0.4796, 0.109, 0.4796, 0.109, 0.4796, 0.109, 0.4796, 0.109, 0.4796, 0.109, 0.4796, 0.109, 0.4796, 0.109, 0.4796, 0.109, 0.4796, 0.109, 0.4796, 0.109, 0.4796, 0.109, 0.4796, 0.109, 0.4796, 0.109, 0.4796, 0.109, 0.4796, 0.109, 0.4796, 0.109, 0.4796, 0.109, 0.4796, 0.109, 0.4796, 0.109, 0.4796, 0.109, 0.4796, 0.109, 0.4796, 0.109, 0.4796, 0.109, 0.4796, 0.109, 0.4796, 0.109, 0.4796, 0.109, 0.4796, 0.109, 0.4796, 0.109, 0.4796, 0.109, 0.4796, 0.109, 0.4796, 0.109, 0.4796, 0.109, 0.4796, 0.109, 0.4796, 0.109, 0.4796, 0.109, 0.4796, 0.109, 0.4796, 0.109, 0.4796, 0.109, 0.4796, 0.109, 0.4796, 0.109, 0.4796, 0.109, 0.4796, 0.109, 0.4796, 0.109, 0.4796, 0.109, 0.4796, 0.109, 0.4796, 0.109, 0.4796, 0.109, 0.4796, 0.109, 0.4796, 0.109, 0.4796, 0.109, 0.4796, 0.109, 0.4796, 0.109, 0.4796, 0.109, 0.4796, 0.109, 0.4796, 0.109, 0.4796, 0.109, 0.4796, 0.109, 0.4796, 0.109, 0.4796, 0.109, 0.4796, 0.109, 0.4796, 0.109, 0.4796, 0.109, 0.4796, 0.109, 0.4796, 0.109, 0.4796, 0.109, 0.4796, 0.109, 0.4796, 0.109, 0.4796, 0.109, 0.4796, 0.109, 0.4796, 0.109, 0.4796, 0.109, 0.4796, 0.109, 0.4796, 0.109, 0.4796, 0.109, 0.4796, 0.109, 0.4796, 0.109, 0.4796, 0.109, 0.4796, 0.109, 0.4796, 0.109, 0.4796, 0.109, 0.4796, 0.109, 0.4796, 0.109, 0.4796, 0.109, 0.4796, 0.109, 0.4796, 0.109, 0.4796, 0.109, 0.4796, 0.109, 0.4796, 0.109, 0.4796, 0.109, 0.4796, 0.109, 0.4796, 0.109, 0.4796, 0.109, 0.4796, 0.109, 0.4796, 0.109, 0.4796, 0.109, 0.4796, 0.109, 0.4796, 0.109, 0.4796, 0.109, 0.4796, 0.109, 0.4796, 0.109, 0.4796, 0.109, 0.4796, 0.109, 0.4796, 0.109, 0.4796, 0.109, 0.4796, 0.109, 0.4796, 0.109, 0.4796, 0.109, 0.4796, 0.109, 0.4796, 0.109, 0.4796, 0.109, 0.4796, 0.109, 0.4796, 0.109, 0.4796, 0.109, 0.4796, 0.109, 0.4796, 0.109, 0.4796, 0.109, 0.4796, 0.109, 0.4796, 0.109, 0.4796, 0.109, 0.4796, 0.109, 0.4796, 0.109, 0.4796, 0.109, 0.4796, 0.109, 0.4796, 0.109, 0.4796, 0.109, 0.4796, 0.109, 0.4796, 0.109, 0.4796, 0.109, 0.4796, 0.109, 0.4796, 0.109, 0.4796, 0.109, 0.4796, 0.109, 0.4796, 0.109, 0.4796, 0.109, 0.4796, 0.109, 0.4796, 0.109, 0.4796, 0.109, 0.4796, 0.109, 0.4796, 0.109, 0.4796, 0.109, 0.4796, 0.109, 0.4796, 0.109, 0.4796, 0.109, 0.4796, 0.109, 0.4796, 0.109, 0.4796, 0.109, 0.4796, 0.109, 0.4796, 0.109, 0.4796, 0.109, 0.4796, 0.109, 0.4796, 0.109, 0.4796, 0.109, 0.4796, 0.109, 0.4796, 0.109, 0.4796, 0.109, 0.4796, 0.109, 0.4796, 0.109, 0.4796, 0.109, 0.4796, 0.109, 0.4796, 0.109, 0.4796, 0.109, 0.4796, 0.109, 0.4796, 0.109, 0.4796, 0.109, 0.4796, 0.109, 0.4796, 0.109, 0.4796, 0.109, 0.4796, 0.109, 0.4796, 0.109, 0.4796, 0.109, 0.4796, 0.109, 0.4796, 0.109, 0.4796, 0.109, 0.4796, 0.109, 0.4796, 0.109, 0.4796, 0.109, 0.4796, 0.109, 0.4796, 0.109, 0.4796, 0.109, 0.4796, 0.109, 0.4796, 0.109, 0.4796, 0.109, 0.4796, 0.109, 0.4796, 0.109, 0.4796, 0.109, 0.4796, 0.109, 0.4796, 0.109, 0.4796, 0.109, 0.4796, 0.109, 0.4796, 0.109, 0.4796, 0.109, 0.4796, 0.109, 0.4796, 0.109, 0.4796, 0.109, 0.4796, 0.109, 0.4796, 0.109, 0.4796, 0.109, 0.4796, 0.109, 0.4796, 0.109, 0.4796, 0.109, 0.4796, 0.109, 0.4796, 0.109, 0.4796, 0.109, 0.4796, 0.109, 0.4796, 0.109, 0.4796, 0.109, 0.4796, 0.109, 0.4796, 0.109, 0.4796, 0.109, 0.4796, 0.109, 0.4796, 0.109, 0.4796, 0.109, 0.4796, 0.109, 0.4796, 0.109, 0.4796, 0.109, 0.4796, 0.109, 0.4796, 0.109, 0.4796, 0.109, 0.4796, 0.109, 0.4796, 0.109, 0.4796, 0.109, 0.4796, 0.109, 0.4796, 0.109, 0.4796, 0.109, 0.4796, 0.109, 0.4796, 0.109, 0.4796, 0.109, 0.4796, 0.109, 0.4796, 0.109, 0.4796, 0.109, 0.4796, 0.109, 0.4796, 0.109, 0.4796, 0.109, 0.4796, 0.109, 0.4796, 0.109, 0.4796, 0.109, 0.4796, 0.109, 0.4796, 0.109, 0.4796, 0.109, 0.4796, 0.109, 0.4796, 0.109, 0.4796, 0.109, 0.4796, 0.109, 0.4796, 0.109, 0.4796, 0.109, 0.4796, 0.109, 0.4796, 0.109, 0.4796, 0.109, 0.4796, 0.109, 0.4796, 0.109, 0.4796, 0.109, 0.4796, 0.109, 0.4796, 0.109, 0.4796, 0.109, 0.4796, 0.109, 0.4796, 0.109, 0.4796, 0.109, 0.4796, 0.109, 0.4796, 0.109, 0.4796, 0.109, 0.4796, 0.109, 0.4796, 0.109, 0.4796, 0.109, 0.4796, 0.109, 0.4796, 0.109, 0.4796, 0.109, 0.4796, 0.109, 0.4796, 0.109, 0.4796, 0.109, 0.4796, 0.109, 0.4796, 0.109, 0.4796, 0.109, 0.4796, 0.109, 0.4796, 0.109, 0.4796, 0.109, 0.4796, 0.109, 0.4796, 0.109, 0.4796, 0.109, 0.4796, 0.109, 0.4796, 0.109, 0.4796, 0.109, 0.4796, 0.109, 0.4796, 0.109, 0.4796, 0.109, 0.4796, 0.109, 0.4796, 0.109, 0.4796, 0.109, 0.4796, 0.109, 0.4796, 0.109, 0.4796, 0.109, 0.4796, 0.109, 0.4796, 0.109, 0.4796, 0.109, 0.4796, 0.109, 0.4796, 0.109, 0.4796, 0.109, 0.4796, 0.109, 0.4796, 0.109, 0.4796, 0.109, 0.4796, 0.109, 0.4796, 0.109, 0.4796, 0.109, 0.4796, 0.109, 0.4796, 0.109, 0.4796, 0.109, 0.4796, 0.109, 0.4796, 0.109, 0.4796, 0.109, 0.4796, 0.109, 0.4796, 0.109, 0.4796, 0.109, 0.4796, 0.109, 0.4796, 0.109, 0.4796, 0.109, 0.4796, 0.109, 0.4796, 0.109, 0.4796, 0.109, 0.4796, 0.109, 0.4796, 0.109, 0.4796, 0.109, 0.4796, 0.109, 0.4796, 0.109, 0.4796, 0.109, 0.4796, 0.109, 0.4796, 0.109, 0.4796, 0.109, 0.4796, 0.109, 0.4796, 0.109, 0.4796, 0.109, 0.4796, 0.109, 0.4796, 0.109, 0.4796, 0.109, 0.4796, 0.109, 0.4796, 0.109, 0.4796, 0.109, 0.4796, 0.109, 0.4796, 0.109, 0.4796, 0.109, 0.4796, 0.109, 0.4796, 0.109, 0.4796, 0.109, 0.4796, 0.109, 0.4796, 0.109, 0.4796, 0.109, 0.4796, 0.109, 0.4796, 0.109, 0.4796, 0.109, 0.4796, 0.109, 0.4796, 0.109, 0.4796, 0.109, 0.4796, 0.109, 0.4796, 0.109, 0.4796, 0.109, 0.4796, 0.109, 0.4796, 0.109, 0.4796, 0.109, 0.4796, 0.109, 0.4796, 0.109, 0.4796, 0.109, 0.4796, 0.109, 0.4796, 0.109, 0.4796, 0.109, 0.4796, 0.109, 0.4796, 0.109, 0.4796, 0.109, 0.4796, 0.109, 0.4796, 0.109, 0.4796, 0.109, 0.4796, 0.109, 0.4796, 0.109, 0.4796, 0.109, 0.4796, 0.109, 0.4796, 0.109, 0.4796, 0.109, 0.4796, 0.109, 0.4796, 0.109, 0.4796, 0.109, 0.4796, 0.109, 0.4796, 0.109, 0.4796, 0.109, 0.4796, 0.109, 0.4796, 0.109, 0.4796, 0.109, 0.4796, 0.109, 0.4796, 0.109, 0.4796, 0.109, 0.4796, 0.109, 0.4796, 0.109, 0.4796, 0.109, 0.4796, 0.109, 0.4796, 0.109, 0.4796, 0.109, 0.4796, 0.109, 0.4796, 0.109, 0.4796, 0.109, 0.4796, 0.109, 0.4796, 0.109, 0.4796, 0.109, 0.4796, 0.109, 0.4796, 0.109, 0.4796, 0.109, 0.4796, 0.109, 0.4796, 0.109, 0.4796, 0.109, 0.4796, 0.109, 0.4796, 0.109, 0.4796, 0.109, 0.4796, 0.109, 0.4796, 0.109, 0.4796, 0.109, 0.4796, 0.109, 0.4796, 0.109, 0.4796, 0.109, 0.4796, 0.109, 0.4796, 0.109, 0.4796, 0.109, 0.4796, 0.109, 0.4796, 0.109, 0.4796, 0.109, 0.4796, 0.109, 0.4796, 0.109, 0.4796, 0.109, 0.4796, 0.109, 0.4796, 0.109, 0.4796, 0.109, 0.4796, 0.109, 0.4796, 0.109, 0.4796, 0.109, 0.4796, 0.109, 0.4796, 0.109, 0.4796, 0.109, 0.4796, 0.109, 0.4796, 0.109, 0.4796, 0.109, 0.4796, 0.109, 0.4796, 0.109, 0.4796, 0.109, 0.4796, 0.109, 0.4796, 0.109, 0.4796, 0.109, 0.4796, 0.109, 0.4796, 0.109, 0.4796, 0.109, 0.4796, 0.109, 0.4796, 0.109, 0.4796, 0.109, 0.4796, 0.109, 0.4796, 0.109, 0.4796, 0.109, 0.4796, 0.109, 0.4796, 0.109, 0.4796, 0.109, 0.4796, 0.109, 0.4796, 0.109, 0.4796, 0.109, 0.4796, 0.109, 0.4796, 0.109, 0.4796, 0.109, 0.4796, 0.109, 0.4796, 0.109, 0.4796, 0.109, 0.4796, 0.109, 0.4796, 0.109, 0.4796, 0.109, 0.4796, 0.109, 0.4796, 0.109, 0.4796, 0.109, 0.4796, 0.109, 0.4796, 0.109, 0.4796, 0.109, 0.4796, 0.109, 0.4796, 0.109, 0.4796, 0.109, 0.4796, 0.109, 0.4796, 0.109, 0.4796, 0.109, 0.4796, 0.109, 0.4796, 0.109, 0.4796, 0.109, 0.4796, 0.109, 0.4796, 0.109, 0.4796, 0.109, 0.4796, 0.109, 0.4796, 0.109, 0.4796, 0.109, 0.4796, 0.109, 0.4796, 0.109, 0.4796, 0.109, 0.4796, 0.109, 0.4796, 0.109, 0.4796, 0.109, 0.4796, 0.109, 0.4796, 0.109, 0.4796, 0.109, 0.4796, 0.109, 0.4796, 0.109, 0.4796, 0.109, 0.4796, 0.109, 0.4796, 0.109, 0.4796, 0.109, 0.4796, 0.109, 0.4796, 0.109, 0.4796, 0.109, 0.4796, 0.109, 0.4796, 0.109, 0.4796, 0.109, 0.4796, 0.109, 0.4796, 0.109, 0.4796, 0.109, 0.4796, 0.109, 0.4796, 0.109, 0.4796, 0.109, 0.4796, 0.109, 0.4796, 0.109, 0.4796, 0.109, 0.4796, 0.109, 0.4796, 0.109, 0.4796, 0.109, 0.4796, 0.109, 0.4796, 0.109, 0.4796, 0.109, 0.4796, 0.109, 0.4796, 0.109, 0.4796, 0.109, 0.4796, 0.109, 0.4796, 0.109, 0.4796, 0.109, 0.4796, 0.109, 0.4796, 0.109, 0.4796, 0.109, 0.4796, 0.109, 0.4796, 0.109, 0.4796, 0.109, 0.4796, 0.109, 0.4796, 0.109, 0.4796, 0.109, 0.4796, 0.109, 0.4796, 0.109, 0.4796, 0.109, 0.4796, 0.109, 0.4796, 0.109, 0.4796, 0.109, 0.4796, 0.109, 0.4796, 0.109, 0.4796, 0.109, 0.4796, 0.109, 0.4796, 0.109, 0.4796, 0.109, 0.4796, 0.109, 0.4796, 0.109, 0.4796, 0.109, 0.4796, 0.109, 0.4796, 0.109, 0.4796, 0.109, 0.4796, 0.109, 0.4796, 0.109, 0.4796, 0.109, 0.4796, 0.109, 0.4796, 0.109, 0.4796, 0.109, 0.4796, 0.109, 0.4796, 0.109, 0.4796, 0.109, 0.4796, 0.109, 0.4796, 0.109, 0.4796, 0.109, 0.4796, 0.109, 0.4796, 0.109, 0.4796, 0.109, 0.4796, 0.109, 0.4796, 0.109, 0.4796, 0.109, 0.4796, 0.109, 0.4796, 0.109, 0.4796, 0.109, 0.4796, 0.109, 0.4796, 0.109, 0.4796, 0.109, 0.4796, 0.109, 0.4796, 0.109, 0.4796, 0.109, 0.4796, 0.109, 0.4796, 0.109, 0.4796, 0.109, 0.4796, 0.109, 0.4796, 0.109, 0.4796, 0.109, 0.4796, 0.109, 0.4796, 0.109, 0.4796, 0.109, 0.4796, 0.109, 0.4796, 0.109, 0.4796, 0.109, 0.4796, 0.109, 0.4796, 0.109, 0.4796, 0.109, 0.4796, 0.109, 0.4796, 0.109, 0.4796, 0.109, 0.4796, 0.109, 0.4796, 0.109, 0.4796, 0.109, 0.4796, 0.109, 0.4796, 0.109, 0.4796, 0.109, 0.4796, 0.109, 0.4796, 0.109, 0.4796, 0.109, 0.4796, 0.109, 0.4796, 0.109, 0.4796, 0.109, 0.4796, 0.109, 0.4796, 0.109, 0.4796, 0.109, 0.4796, 0.109, 0.4796, 0.109, 0.4796, 0.109, 0.4796, 0.109, 0.4796, 0.109, 0.4796, 0.109, 0.4796, 0.109, 0.4796, 0.109, 0.4796, 0.109, 0.4796, 0.109, 0.4796, 0.109, 0.4796, 0.109, 0.4796, 0.109, 0.4796, 0.109, 0.4796, 0.109, 0.4796, 0.109, 0.4796, 0.109, 0.4796, 0.109, 0.4796, 0.109, 0.4796, 0.109, 0.4796, 0.109, 0.4796, 0.109, 0.4796, 0.109, 0.4796, 0.109, 0.4796, 0.109, 0.4796, 0.109, 0.4796, 0.109, 0.4796, 0.109, 0.4796, 0.109, 0.4796, 0.109, 0.4796, 0.109, 0.4796, 0.109, 0.4796, 0.109, 0.4796, 0.109, 0.4796, 0.109, 0.4796, 0.109, 0.4796, 0.109, 0.4796, 0.109, 0.4796, 0.109, 0.4796, 0.109, 0.4796, 0.109, 0.4796, 0.109, 0.4796, 0.109, 0.4796, 0.109, 0.4796, 0.109, 0.4796, 0.109, 0.4796, 0.109, 0.4796, 0.109, 0.4796, 0.109, 0.4796, 0.109, 0.4796, 0.109, 0.4796, 0.109, 0.4796, 0.109, 0.4796, 0.109, 0.4796, 0.109, 0.4796, 0.109, 0.4796, 0.109, 0.4796, 0.109, 0.4796, 0.109, 0.4796, 0.109, 0.4796, 0.109, 0.4796, 0.109, 0.4796, 0.109, 0.4796, 0.109, 0.4796, 0.109, 0.4796, 0.109, 0.4796, 0.109, 0.4796, 0.109, 0.4796, 0.109, 0.4796, 0.109, 0.4796, 0.109, 0.4796, 0.109, 0.4796, 0.109, 0.4796, 0.109, 0.4796, 0.109, 0.4796, 0.109, 0.4796, 0.109, 0.4796, 0.109, 0.4796, 0.109, 0.4796, 0.109, 0.4796, 0.109, 0.4796, 0.109, 0.4796, 0.109, 0.4796, 0.109, 0.4796, 0.109, 0.4796, 0.109, 0.4796, 0.109, 0.4796, 0.109, 0.4796, 0.109, 0.4796, 0.109, 0.4796, 0.109, 0.4796, 0.109, 0.4796, 0.109, 0.4796, 0.109, 0.4796, 0.109, 0.4796, 0.109, 0.4796, 0.109, 0.4796, 0.109, 0.4796, 0.109, 0.4796, 0.109, 0.4796, 0.109, 0.4796, 0.109, 0.4796, 0.109, 0.4796, 0.109, 0.4796, 0.109, 0.4796, 0.109, 0.4796, 0.109, 0.4796, 0.109, 0.4796, 0.109, 0.4796, 0.109, 0.4796, 0.109, 0.4796, 0.109, 0.4796, 0.109, 0.4796, 0.109, 0.4796, 0.109, 0.4796, 0.109, 0.4796, 0.109, 0.4796, 0.109, 0.4796, 0.109, 0.4796, 0.109, 0.4796, 0.109, 0.4796, 0.109, 0.4796, 0.109, 0.4796, 0.109, 0.4796, 0.109, 0.4796, 0.109, 0.4796, 0.109, 0.4796, 0.109, 0.4796, 0.109, 0.4796, 0.109, 0.4796, 0.109, 0.4796, 0.109, 0.4796, 0.109, 0.4796, 0.109, 0.4796, 0.109, 0.4796, 0.109, 0.4796, 0.109, 0.4796, 0.109, 0.4796, 0.109, 0.4796, 0.109, 0.4796, 0.109, 0.4796, 0.109, 0.4796, 0.109, 0.4796, 0.109, 0.4796, 0.109, 0.4796, 0.109, 0.4796, 0.109, 0.4796, 0.109, 0.4796, 0.109, 0.4796, 0.109, 0.4796, 0.109, 0.4796, 0.109, 0.4796, 0.109, 0.4796, 0.109, 0.4796, 0.109, 0.4796, 0.109, 0.4796, 0.109, 0.4796, 0.109, 0.4796, 0.109, 0.4796, 0.109, 0.4796, 0.109, 0.4796, 0.109, 0.4796, 0.109, 0.4796, 0.109, 0.4796, 0.109, 0.4796, 0.109, 0.4796, 0.109, 0.4796, 0.109, 0.4796, 0.109, 0.4796, 0.109, 0.4796, 0.109, 0.4796, 0.109, 0.4796, 0.109, 0.4796, 0.109, 0.4796, 0.109, 0.4796, 0.109, 0.4796, 0.109, 0.4796, 0.109, 0.4796, 0.109, 0.4796, 0.109, 0.4796, 0.109, 0.4796, 0.109, 0.4796, 0.109, 0.4796, 0.109, 0.4796, 0.109, 0.4796, 0.109, 0.4796, 0.109, 0.4796, 0.109, 0.4796, 0.109, 0.4796, 0.109, 0.4796, 0.109, 0.4796, 0.109, 0.4796, 0.109, 0.4796, 0.109, 0.4796, 0.109, 0.4796, 0.109, 0.4796, 0.109, 0.4796, 0.109, 0.4796, 0.109, 0.4796, 0.109, 0.4796, 0.109, 0.4796, 0.109, 0.4796, 0.109, 0.4796, 0.109, 0.4796, 0.109, 0.4796, 0.109, 0.4796, 0.109, 0.4796, 0.109, 0.4796, 0.109, 0.4796, 0.109, 0.4796, 0.109, 0.4796, 0.109, 0.4796, 0.109, 0.4796, 0.109, 0.4796, 0.109, 0.4796, 0.109, 0.4796, 0.109, 0.4796, 0.109, 0.4796, 0.109, 0.4796, 0.109, 0.4796, 0.109, 0.4796, 0.109, 0.4796, 0.109, 0.4796, 0.109, 0.4796, 0.109, 0.4796, 0.109, 0.4796, 0.109, 0.4796, 0.109, 0.4796, 0.109, 0.4796, 0.109, 0.4796, 0.109, 0.4796, 0.109, 0.4796, 0.109, 0.4796, 0.109, 0.4796, 0.109, 0.4796, 0.109, 0.4796, 0.109, 0.4796, 0.109, 0.4796, 0.109, 0.4796, 0.109, 0.4796, 0.109, 0.4796, 0.109, 0.4796, 0.109, 0.4796, 0.109, 0.4796, 0.109, 0.4796, 0.109, 0.4796, 0.109, 0.4796, 0.109, 0.4796, 0.109, 0.4796, 0.109, 0.4796, 0.109, 0.4796, 0.109, 0.4796, 0.109, 0.4796, 0.109, 0.4796, 0.109, 0.4796, 0.109, 0.4796, 0.109, 0.4796, 0.109, 0.4796, 0.109, 0.4796, 0.109, 0.4796, 0.109, 0.4796, 0.109, 0.4796, 0.109, 0.4796, 0.109, 0.4796, 0.109, 0.4796, 0.109, 0.4796, 0.109, 0.4796, 0.109, 0.4796, 0.109, 0.4796, 0.109, 0.4796, 0.109, 0.4796, 0.109, 0.4796, 0.109, 0.4796, 0.109, 0.4796, 0.109, 0.4796, 0.109, 0.4796, 0.109, 0.4796, 0.109, 0.4796, 0.109, 0.4796, 0.109, 0.4796, 0.109, 0.4796, 0.109, 0.4796, 0.109, 0.4796, 0.109, 0.4796, 0.109, 0.4796, 0.109, 0.4796, 0.109, 0.4796, 0.109, 0.4796, 0.109, 0.4796, 0.109, 0.4796, 0.109, 0.4796, 0.109, 0.4796, 0.109, 0.4796, 0.109, 0.4796, 0.109, 0.4796, 0.109, 0.4796, 0.109, 0.4796, 0.109, 0.4796, 0.109, 0.4796, 0.109, 0.4796, 0.109, 0.4796, 0.109, 0.4796, 0.109, 0.4796, 0.109, 0.4796, 0.109, 0.4796, 0.109, 0.4796, 0.109, 0.4796, 0.109, 0.4796, 0.109, 0.4796, 0.109, 0.4796, 0.109, 0.4796, 0.109, 0.4796, 0.109, 0.4796, 0.109, 0.4796, 0.1406, 0.2221, 0.1406, 0.2221, 0.1406, 0.2221, 0.1406, 0.2221, 0.1406, 0.2221, 0.1406, 0.2221, 0.1406, 0.2221, 0.1406, 0.2221, 0.1406, 0.2221, 0.1406, 0.2221, 0.1406, 0.2221, 0.1406, 0.2221, 0.1406, 0.2221, 0.1406, 0.2221, 0.1406, 0.2221, 0.1406, 0.2221, 0.1406, 0.2221, 0.1406, 0.2221, 0.1406, 0.2221, 0.1406, 0.2221, 0.1406, 0.2221, 0.1406, 0.2221, 0.1406, 0.2221, 0.1406, 0.2221, 0.1406, 0.2221, 0.1406, 0.2221, 0.1406, 0.2221, 0.1406, 0.2221, 0.1406, 0.2221, 0.1406, 0.2221, 0.1406, 0.2221, 0.1406, 0.2221, 0.1406, 0.2221, 0.1406, 0.2221, 0.1406, 0.2221, 0.1406, 0.2221, 0.1406, 0.2221, 0.1406, 0.2221, 0.1406, 0.2221, 0.1406, 0.2221, 0.1406, 0.2221, 0.1406, 0.2221, 0.1406, 0.2221, 0.1406, 0.2221, 0.1406, 0.2221, 0.1406, 0.2221, 0.1406, 0.2221, 0.1406, 0.2221, 0.1406, 0.2221, 0.1406, 0.2221, 0.1406, 0.2221, 0.1406, 0.2221, 0.1406, 0.2221, 0.1406, 0.2221, 0.1406, 0.2221, 0.1406, 0.2221, 0.1406, 0.2221, 0.1406, 0.2221, 0.1406, 0.2221, 0.1406, 0.2221, 0.1406, 0.2221, 0.1406, 0.2221, 0.1406, 0.2221, 0.1406, 0.2221, 0.1406, 0.2221, 0.1406, 0.2221, 0.1406, 0.2221, 0.1406, 0.2221, 0.1406, 0.2221, 0.1406, 0.2221, 0.1406, 0.2221, 0.1406, 0.2221, 0.1406, 0.2221, 0.1406, 0.2221, 0.1406, 0.2221, 0.1406, 0.2221, 0.1406, 0.2221, 0.1406, 0.2221, 0.1406, 0.2221, 0.1406, 0.2221, 0.1406, 0.2221, 0.1406, 0.2221, 0.1406, 0.2221, 0.1406, 0.2221, 0.1406, 0.2221, 0.1406, 0.2221, 0.1406, 0.2221, 0.1406, 0.2221, 0.1406, 0.2221, 0.1406, 0.2221, 0.1406, 0.2221, 0.1406, 0.2221, 0.1406, 0.2221, 0.1406, 0.2221, 0.1406, 0.2221, 0.1406, 0.2221, 0.1406, 0.2221, 0.1406, 0.2221, 0.1406, 0.2221, 0.1406, 0.2221, 0.1406, 0.2221, 0.1406, 0.2221, 0.1406, 0.2221, 0.1406, 0.2221, 0.1406, 0.2221, 0.1406, 0.2221, 0.1406, 0.2221, 0.1406, 0.2221, 0.1406, 0.2221, 0.1406, 0.2221, 0.1406, 0.2221, 0.1406, 0.2221, 0.1406, 0.2221, 0.1406, 0.2221, 0.1406, 0.2221, 0.1406, 0.2221, 0.1406, 0.2221, 0.1406, 0.2221, 0.1406, 0.2221, 0.1406, 0.2221, 0.1406, 0.2221, 0.1406, 0.2221, 0.1406, 0.2221, 0.1406, 0.2221, 0.1406, 0.2221, 0.1406, 0.2221, 0.1406, 0.2221, 0.1406, 0.2221, 0.1406, 0.2221, 0.1406, 0.2221, 0.1406, 0.2221, 0.1406, 0.2221, 0.1406, 0.2221, 0.1406, 0.2221, 0.1406, 0.2221, 0.1406, 0.2221, 0.1406, 0.2221, 0.1406, 0.2221, 0.1406, 0.2221, 0.1406, 0.2221, 0.1406, 0.2221, 0.1406, 0.2221, 0.1406, 0.2221, 0.1406, 0.2221, 0.1406, 0.2221, 0.1406, 0.2221, 0.1406, 0.2221, 0.1406, 0.2221, 0.1406, 0.2221, 0.1406, 0.2221, 0.1406, 0.2221, 0.1406, 0.2221, 0.1406, 0.2221, 0.1406, 0.2221, 0.1406, 0.2221, 0.1406, 0.2221, 0.1406, 0.2221, 0.1406, 0.2221, 0.1406, 0.2221, 0.1406, 0.2221, 0.1406, 0.2221, 0.1406, 0.2221, 0.1406, 0.2221, 0.1406, 0.2221, 0.1406, 0.2221, 0.1406, 0.2221, 0.1406, 0.2221, 0.1406, 0.2221, 0.1406, 0.2221, 0.1406, 0.2221, 0.1406, 0.2221, 0.1406, 0.2221, 0.1406, 0.2221, 0.1406, 0.2221, 0.1406, 0.2221, 0.1406, 0.2221, 0.1406, 0.2221, 0.1406, 0.2221, 0.1406, 0.2221, 0.1406, 0.2221, 0.1406, 0.2221, 0.1406, 0.2221, 0.1406, 0.2221, 0.1406, 0.2221, 0.1406, 0.2221, 0.1406, 0.2221, 0.1406, 0.2221, 0.1406, 0.2221, 0.1406, 0.2221, 0.1406, 0.2221, 0.1406, 0.2221, 0.1406, 0.2221, 0.1406, 0.2221, 0.1406, 0.2221, 0.1406, 0.2221, 0.1406, 0.2221, 0.1406, 0.2221, 0.1406, 0.2221, 0.1406, 0.2221, 0.1406, 0.2221, 0.1406, 0.2221, 0.1406, 0.2221, 0.1406, 0.2221, 0.1406, 0.2221, 0.1406, 0.2221, 0.1406, 0.2221, 0.1406, 0.2221, 0.1406, 0.2221, 0.1406, 0.2221, 0.1406, 0.2221, 0.1406, 0.2221, 0.1406, 0.2221, 0.1406, 0.2221, 0.1406, 0.2221, 0.1406, 0.2221, 0.1406, 0.2221, 0.1406, 0.2221, 0.1406, 0.2221, 0.1406, 0.2221, 0.1406, 0.2221])
me_plane.materials.append(mat_cliff)
me_plane.use_remesh_fix_poles = True
me_plane.use_remesh_preserve_attributes = False
me_plane.use_mirror_vertex_groups = False
me_plane.update()

# ---- objects
ob_plane = bpy.data.objects.new('Plane', me_plane)

# ---- transforms, parenting, visibility, modifiers, constraints
ob_plane.location = (0.0, 0.0, 0.0)
ob_plane.lineart.crease_threshold = 0.0

# ---- collection membership
col_collection.objects.link(ob_plane)

# ---- scene / render settings (as saved in the file)
scene.frame_start = 1; scene.frame_end = 250; scene.frame_set(49)
scene.render.engine = 'BLENDER_EEVEE_NEXT'
scene.cycles.use_denoising = False
scene.cycles.samples = 128
scene.cycles.sampling_pattern = 'TABULATED_SOBOL'
scene.cycles.use_adaptive_sampling = False
scene.cycles.use_light_tree = False
scene.view_settings.view_transform = 'Filmic'
bpy.context.view_layer.update()

# ---- added for rendering (the .blend has no active camera and no usable light): camera, sun
cam_auto = bpy.data.cameras.new('AutoCamera')
cam_auto.lens = 50.0
cam_auto.sensor_width = 36.0
cam_auto.clip_end = 1000.0
ob_auto_camera = bpy.data.objects.new('AutoCamera', cam_auto)
scene.collection.objects.link(ob_auto_camera)
ob_auto_camera.location = (3.75423, -4.16137, 3.5408)
ob_auto_camera.rotation_euler = (1.09748, -7.21219e-08, 0.694738)
scene.camera = ob_auto_camera
light_auto_sun = bpy.data.lights.new('AutoSun', 'SUN')
light_auto_sun.energy = 3.0
light_auto_sun.angle = 0.0523599
ob_auto_sun = bpy.data.objects.new('AutoSun', light_auto_sun)
scene.collection.objects.link(ob_auto_sun)
ob_auto_sun.rotation_euler = (0.872665, 0.174533, 0.523599)
bpy.context.view_layer.update()
